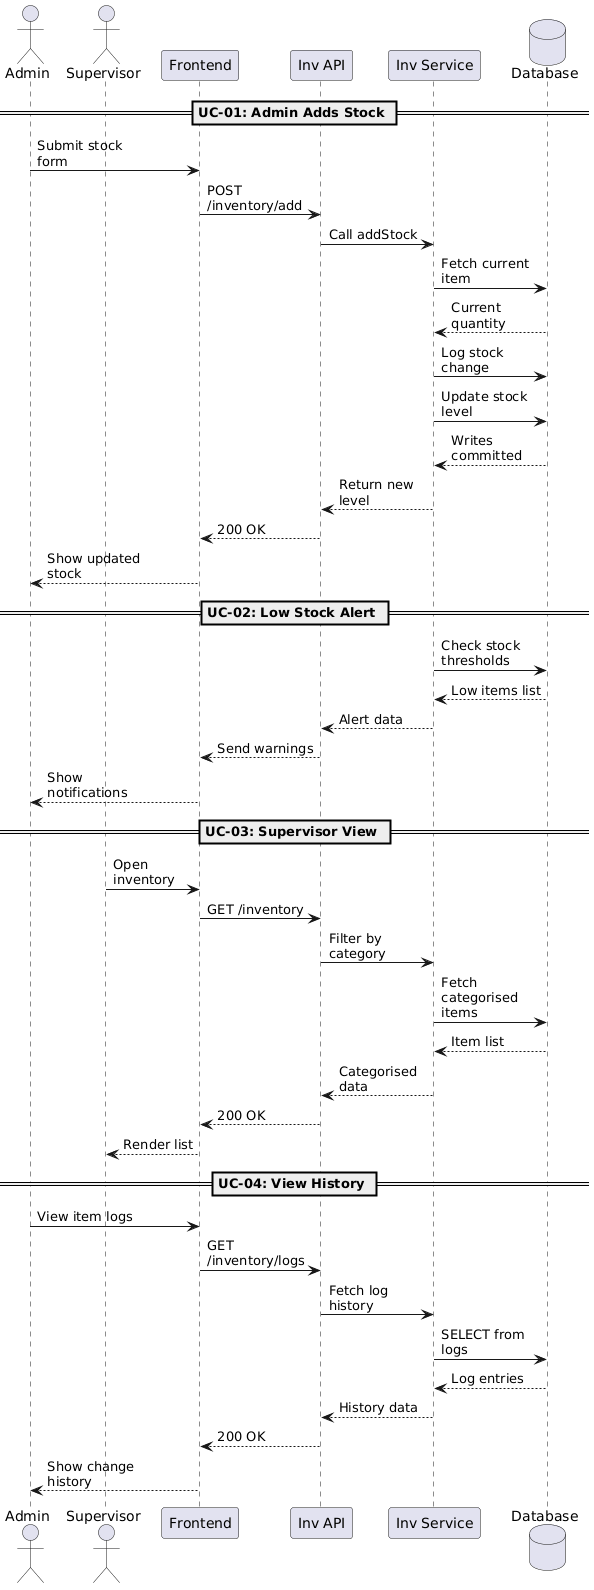

The diagram above was rendered by PlantUML. Its source (embedded in the PNG):
@startuml
skinparam BoxPadding 5
skinparam ParticipantPadding 5
skinparam MaxMessageSize 100

actor "Admin" as ADM
actor "Supervisor" as SUP
participant "Frontend" as FE
participant "Inv API" as IC
participant "Inv Service" as IS
database "Database" as DB

== UC-01: Admin Adds Stock ==
ADM -> FE : Submit stock form
FE -> IC : POST /inventory/add
IC -> IS : Call addStock
IS -> DB : Fetch current item
DB --> IS : Current quantity
IS -> DB : Log stock change
IS -> DB : Update stock level
DB --> IS : Writes committed
IS --> IC : Return new level
IC --> FE : 200 OK
FE --> ADM : Show updated stock

== UC-02: Low Stock Alert ==
IS -> DB : Check stock thresholds
DB --> IS : Low items list
IS --> IC : Alert data
IC --> FE : Send warnings
FE --> ADM : Show notifications

== UC-03: Supervisor View ==
SUP -> FE : Open inventory
FE -> IC : GET /inventory
IC -> IS : Filter by category
IS -> DB : Fetch categorised items
DB --> IS : Item list
IS --> IC : Categorised data
IC --> FE : 200 OK
FE --> SUP : Render list

== UC-04: View History ==
ADM -> FE : View item logs
FE -> IC : GET /inventory/logs
IC -> IS : Fetch log history
IS -> DB : SELECT from logs
DB --> IS : Log entries
IS --> IC : History data
IC --> FE : 200 OK
FE --> ADM : Show change history
@enduml